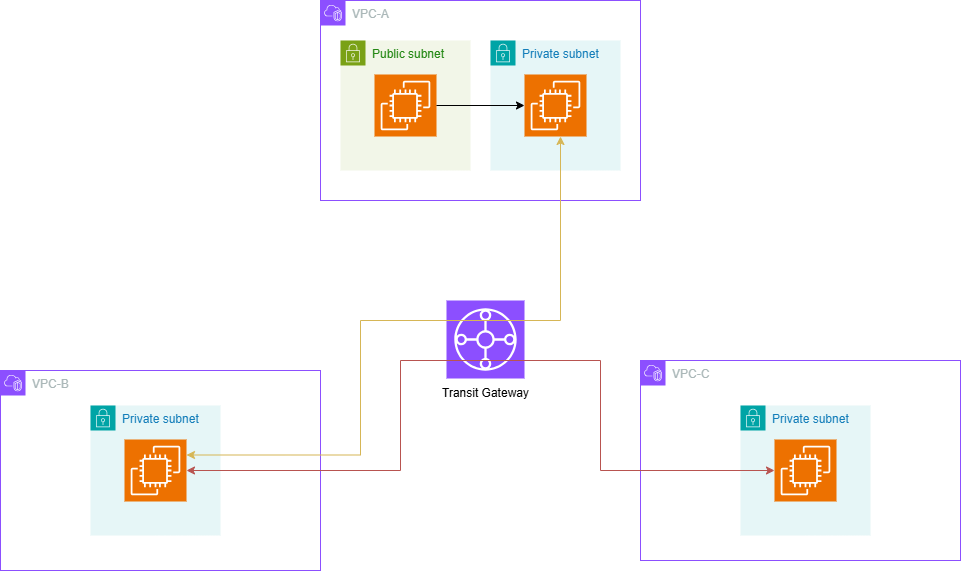

The diagram above was exported from draw.io. Its source (the exported page's mxGraphModel, read from the mxfile embedded in the PNG):
<mxGraphModel dx="1434" dy="738" grid="1" gridSize="10" guides="1" tooltips="1" connect="1" arrows="1" fold="1" page="1" pageScale="1" pageWidth="827" pageHeight="1169" math="0" shadow="0">
  <root>
    <mxCell id="U-sKgjOcZqfsersrs6Iq-0" />
    <mxCell id="U-sKgjOcZqfsersrs6Iq-1" parent="U-sKgjOcZqfsersrs6Iq-0" />
    <mxCell id="U-sKgjOcZqfsersrs6Iq-2" value="VPC-A" style="points=[[0,0],[0.25,0],[0.5,0],[0.75,0],[1,0],[1,0.25],[1,0.5],[1,0.75],[1,1],[0.75,1],[0.5,1],[0.25,1],[0,1],[0,0.75],[0,0.5],[0,0.25]];outlineConnect=0;gradientColor=none;html=1;whiteSpace=wrap;fontSize=12;fontStyle=0;container=1;pointerEvents=0;collapsible=0;recursiveResize=0;shape=mxgraph.aws4.group;grIcon=mxgraph.aws4.group_vpc2;strokeColor=#8C4FFF;fillColor=none;verticalAlign=top;align=left;spacingLeft=30;fontColor=#AAB7B8;dashed=0;" vertex="1" parent="U-sKgjOcZqfsersrs6Iq-1">
      <mxGeometry x="360" y="40" width="320" height="200" as="geometry" />
    </mxCell>
    <mxCell id="U-sKgjOcZqfsersrs6Iq-3" value="Private subnet" style="points=[[0,0],[0.25,0],[0.5,0],[0.75,0],[1,0],[1,0.25],[1,0.5],[1,0.75],[1,1],[0.75,1],[0.5,1],[0.25,1],[0,1],[0,0.75],[0,0.5],[0,0.25]];outlineConnect=0;gradientColor=none;html=1;whiteSpace=wrap;fontSize=12;fontStyle=0;container=1;pointerEvents=0;collapsible=0;recursiveResize=0;shape=mxgraph.aws4.group;grIcon=mxgraph.aws4.group_security_group;grStroke=0;strokeColor=#00A4A6;fillColor=#E6F6F7;verticalAlign=top;align=left;spacingLeft=30;fontColor=#147EBA;dashed=0;" vertex="1" parent="U-sKgjOcZqfsersrs6Iq-2">
      <mxGeometry x="170" y="40" width="130" height="130" as="geometry" />
    </mxCell>
    <mxCell id="U-sKgjOcZqfsersrs6Iq-4" value="" style="sketch=0;points=[[0,0,0],[0.25,0,0],[0.5,0,0],[0.75,0,0],[1,0,0],[0,1,0],[0.25,1,0],[0.5,1,0],[0.75,1,0],[1,1,0],[0,0.25,0],[0,0.5,0],[0,0.75,0],[1,0.25,0],[1,0.5,0],[1,0.75,0]];outlineConnect=0;fontColor=#232F3E;fillColor=#ED7100;strokeColor=#ffffff;dashed=0;verticalLabelPosition=bottom;verticalAlign=top;align=center;html=1;fontSize=12;fontStyle=0;aspect=fixed;shape=mxgraph.aws4.resourceIcon;resIcon=mxgraph.aws4.ec2;" vertex="1" parent="U-sKgjOcZqfsersrs6Iq-3">
      <mxGeometry x="34" y="34" width="62" height="62" as="geometry" />
    </mxCell>
    <mxCell id="U-sKgjOcZqfsersrs6Iq-5" value="Public subnet" style="points=[[0,0],[0.25,0],[0.5,0],[0.75,0],[1,0],[1,0.25],[1,0.5],[1,0.75],[1,1],[0.75,1],[0.5,1],[0.25,1],[0,1],[0,0.75],[0,0.5],[0,0.25]];outlineConnect=0;gradientColor=none;html=1;whiteSpace=wrap;fontSize=12;fontStyle=0;container=1;pointerEvents=0;collapsible=0;recursiveResize=0;shape=mxgraph.aws4.group;grIcon=mxgraph.aws4.group_security_group;grStroke=0;strokeColor=#7AA116;fillColor=#F2F6E8;verticalAlign=top;align=left;spacingLeft=30;fontColor=#248814;dashed=0;" vertex="1" parent="U-sKgjOcZqfsersrs6Iq-2">
      <mxGeometry x="20" y="40" width="130" height="130" as="geometry" />
    </mxCell>
    <mxCell id="U-sKgjOcZqfsersrs6Iq-6" value="" style="sketch=0;points=[[0,0,0],[0.25,0,0],[0.5,0,0],[0.75,0,0],[1,0,0],[0,1,0],[0.25,1,0],[0.5,1,0],[0.75,1,0],[1,1,0],[0,0.25,0],[0,0.5,0],[0,0.75,0],[1,0.25,0],[1,0.5,0],[1,0.75,0]];outlineConnect=0;fontColor=#232F3E;fillColor=#ED7100;strokeColor=#ffffff;dashed=0;verticalLabelPosition=bottom;verticalAlign=top;align=center;html=1;fontSize=12;fontStyle=0;aspect=fixed;shape=mxgraph.aws4.resourceIcon;resIcon=mxgraph.aws4.ec2;" vertex="1" parent="U-sKgjOcZqfsersrs6Iq-5">
      <mxGeometry x="34" y="34" width="62" height="62" as="geometry" />
    </mxCell>
    <mxCell id="U-sKgjOcZqfsersrs6Iq-7" style="edgeStyle=orthogonalEdgeStyle;rounded=0;orthogonalLoop=1;jettySize=auto;html=1;entryX=0;entryY=0.5;entryDx=0;entryDy=0;entryPerimeter=0;" edge="1" parent="U-sKgjOcZqfsersrs6Iq-2" source="U-sKgjOcZqfsersrs6Iq-6" target="U-sKgjOcZqfsersrs6Iq-4">
      <mxGeometry relative="1" as="geometry" />
    </mxCell>
    <mxCell id="U-sKgjOcZqfsersrs6Iq-8" value="VPC-C" style="points=[[0,0],[0.25,0],[0.5,0],[0.75,0],[1,0],[1,0.25],[1,0.5],[1,0.75],[1,1],[0.75,1],[0.5,1],[0.25,1],[0,1],[0,0.75],[0,0.5],[0,0.25]];outlineConnect=0;gradientColor=none;html=1;whiteSpace=wrap;fontSize=12;fontStyle=0;container=1;pointerEvents=0;collapsible=0;recursiveResize=0;shape=mxgraph.aws4.group;grIcon=mxgraph.aws4.group_vpc2;strokeColor=#8C4FFF;fillColor=none;verticalAlign=top;align=left;spacingLeft=30;fontColor=#AAB7B8;dashed=0;" vertex="1" parent="U-sKgjOcZqfsersrs6Iq-1">
      <mxGeometry x="680" y="400" width="320" height="200" as="geometry" />
    </mxCell>
    <mxCell id="U-sKgjOcZqfsersrs6Iq-9" value="Private subnet" style="points=[[0,0],[0.25,0],[0.5,0],[0.75,0],[1,0],[1,0.25],[1,0.5],[1,0.75],[1,1],[0.75,1],[0.5,1],[0.25,1],[0,1],[0,0.75],[0,0.5],[0,0.25]];outlineConnect=0;gradientColor=none;html=1;whiteSpace=wrap;fontSize=12;fontStyle=0;container=1;pointerEvents=0;collapsible=0;recursiveResize=0;shape=mxgraph.aws4.group;grIcon=mxgraph.aws4.group_security_group;grStroke=0;strokeColor=#00A4A6;fillColor=#E6F6F7;verticalAlign=top;align=left;spacingLeft=30;fontColor=#147EBA;dashed=0;" vertex="1" parent="U-sKgjOcZqfsersrs6Iq-8">
      <mxGeometry x="100" y="45" width="130" height="130" as="geometry" />
    </mxCell>
    <mxCell id="U-sKgjOcZqfsersrs6Iq-10" value="" style="sketch=0;points=[[0,0,0],[0.25,0,0],[0.5,0,0],[0.75,0,0],[1,0,0],[0,1,0],[0.25,1,0],[0.5,1,0],[0.75,1,0],[1,1,0],[0,0.25,0],[0,0.5,0],[0,0.75,0],[1,0.25,0],[1,0.5,0],[1,0.75,0]];outlineConnect=0;fontColor=#232F3E;fillColor=#ED7100;strokeColor=#ffffff;dashed=0;verticalLabelPosition=bottom;verticalAlign=top;align=center;html=1;fontSize=12;fontStyle=0;aspect=fixed;shape=mxgraph.aws4.resourceIcon;resIcon=mxgraph.aws4.ec2;" vertex="1" parent="U-sKgjOcZqfsersrs6Iq-9">
      <mxGeometry x="34" y="34" width="62" height="62" as="geometry" />
    </mxCell>
    <mxCell id="U-sKgjOcZqfsersrs6Iq-11" value="VPC-B" style="points=[[0,0],[0.25,0],[0.5,0],[0.75,0],[1,0],[1,0.25],[1,0.5],[1,0.75],[1,1],[0.75,1],[0.5,1],[0.25,1],[0,1],[0,0.75],[0,0.5],[0,0.25]];outlineConnect=0;gradientColor=none;html=1;whiteSpace=wrap;fontSize=12;fontStyle=0;container=1;pointerEvents=0;collapsible=0;recursiveResize=0;shape=mxgraph.aws4.group;grIcon=mxgraph.aws4.group_vpc2;strokeColor=#8C4FFF;fillColor=none;verticalAlign=top;align=left;spacingLeft=30;fontColor=#AAB7B8;dashed=0;" vertex="1" parent="U-sKgjOcZqfsersrs6Iq-1">
      <mxGeometry x="40" y="410" width="320" height="200" as="geometry" />
    </mxCell>
    <mxCell id="U-sKgjOcZqfsersrs6Iq-12" value="Private subnet" style="points=[[0,0],[0.25,0],[0.5,0],[0.75,0],[1,0],[1,0.25],[1,0.5],[1,0.75],[1,1],[0.75,1],[0.5,1],[0.25,1],[0,1],[0,0.75],[0,0.5],[0,0.25]];outlineConnect=0;gradientColor=none;html=1;whiteSpace=wrap;fontSize=12;fontStyle=0;container=1;pointerEvents=0;collapsible=0;recursiveResize=0;shape=mxgraph.aws4.group;grIcon=mxgraph.aws4.group_security_group;grStroke=0;strokeColor=#00A4A6;fillColor=#E6F6F7;verticalAlign=top;align=left;spacingLeft=30;fontColor=#147EBA;dashed=0;" vertex="1" parent="U-sKgjOcZqfsersrs6Iq-11">
      <mxGeometry x="90" y="35" width="130" height="130" as="geometry" />
    </mxCell>
    <mxCell id="U-sKgjOcZqfsersrs6Iq-13" value="" style="sketch=0;points=[[0,0,0],[0.25,0,0],[0.5,0,0],[0.75,0,0],[1,0,0],[0,1,0],[0.25,1,0],[0.5,1,0],[0.75,1,0],[1,1,0],[0,0.25,0],[0,0.5,0],[0,0.75,0],[1,0.25,0],[1,0.5,0],[1,0.75,0]];outlineConnect=0;fontColor=#232F3E;fillColor=#ED7100;strokeColor=#ffffff;dashed=0;verticalLabelPosition=bottom;verticalAlign=top;align=center;html=1;fontSize=12;fontStyle=0;aspect=fixed;shape=mxgraph.aws4.resourceIcon;resIcon=mxgraph.aws4.ec2;" vertex="1" parent="U-sKgjOcZqfsersrs6Iq-12">
      <mxGeometry x="34" y="34" width="62" height="62" as="geometry" />
    </mxCell>
    <mxCell id="U-sKgjOcZqfsersrs6Iq-14" value="" style="sketch=0;points=[[0,0,0],[0.25,0,0],[0.5,0,0],[0.75,0,0],[1,0,0],[0,1,0],[0.25,1,0],[0.5,1,0],[0.75,1,0],[1,1,0],[0,0.25,0],[0,0.5,0],[0,0.75,0],[1,0.25,0],[1,0.5,0],[1,0.75,0]];outlineConnect=0;fontColor=#232F3E;fillColor=#8C4FFF;strokeColor=#ffffff;dashed=0;verticalLabelPosition=bottom;verticalAlign=top;align=center;html=1;fontSize=12;fontStyle=0;aspect=fixed;shape=mxgraph.aws4.resourceIcon;resIcon=mxgraph.aws4.transit_gateway;" vertex="1" parent="U-sKgjOcZqfsersrs6Iq-1">
      <mxGeometry x="486" y="340" width="78" height="78" as="geometry" />
    </mxCell>
    <mxCell id="U-sKgjOcZqfsersrs6Iq-18" value="Transit Gateway" style="text;html=1;align=center;verticalAlign=middle;resizable=0;points=[];autosize=1;strokeColor=none;fillColor=none;" vertex="1" parent="U-sKgjOcZqfsersrs6Iq-1">
      <mxGeometry x="470" y="418" width="110" height="30" as="geometry" />
    </mxCell>
    <mxCell id="plT0P1zjNk2Q-cRxboBH-0" style="edgeStyle=orthogonalEdgeStyle;rounded=0;orthogonalLoop=1;jettySize=auto;html=1;startArrow=classic;startFill=1;fillColor=#f8cecc;strokeColor=#b85450;" edge="1" parent="U-sKgjOcZqfsersrs6Iq-1" source="U-sKgjOcZqfsersrs6Iq-13" target="U-sKgjOcZqfsersrs6Iq-10">
      <mxGeometry relative="1" as="geometry">
        <Array as="points">
          <mxPoint x="440" y="510" />
          <mxPoint x="440" y="400" />
          <mxPoint x="640" y="400" />
          <mxPoint x="640" y="510" />
        </Array>
      </mxGeometry>
    </mxCell>
    <mxCell id="plT0P1zjNk2Q-cRxboBH-1" style="edgeStyle=orthogonalEdgeStyle;rounded=0;orthogonalLoop=1;jettySize=auto;html=1;entryX=1;entryY=0.25;entryDx=0;entryDy=0;entryPerimeter=0;fillColor=#fff2cc;strokeColor=#d6b656;startArrow=classic;startFill=1;" edge="1" parent="U-sKgjOcZqfsersrs6Iq-1" source="U-sKgjOcZqfsersrs6Iq-4" target="U-sKgjOcZqfsersrs6Iq-13">
      <mxGeometry relative="1" as="geometry">
        <Array as="points">
          <mxPoint x="600" y="360" />
          <mxPoint x="400" y="360" />
          <mxPoint x="400" y="495" />
        </Array>
      </mxGeometry>
    </mxCell>
  </root>
</mxGraphModel>